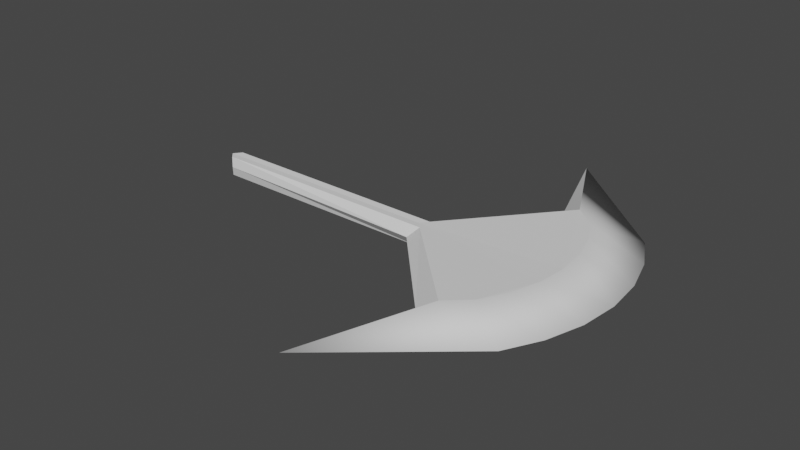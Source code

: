 # Source: AxeObstacle.blend  (saved by Blender 3.1.7; exported with 4.5.12 LTS)
import bpy
from mathutils import Matrix  # noqa: F401  (used for matrix-valued properties, if any)

bpy.ops.wm.read_factory_settings(use_empty=True)
scene = bpy.context.scene
scene.name = 'Scene'

# ---- collections
col_collection = bpy.data.collections.new('Collection'); scene.collection.children.link(col_collection)

# ---- world
world_world = bpy.data.worlds.new('World'); scene.world = world_world
world_world.use_nodes = True; world_world.node_tree.nodes.clear()
_N = world_world.node_tree.nodes; _L = world_world.node_tree.links
n0 = _N.new('ShaderNodeOutputWorld'); n0.name = 'World Output'; n0.location = (300, 300)
n1 = _N.new('ShaderNodeBackground'); n1.name = 'Background'; n1.location = (10, 300)
n1.inputs[0].default_value = (0.05088, 0.05088, 0.05088, 1.0)
_L.new(n1.outputs[0], n0.inputs[0])
n0.is_active_output = True
world_world.color = (0.05088, 0.05088, 0.05088)
world_world.use_sun_shadow = False
world_world.sun_shadow_jitter_overblur = 0.0

# ---- meshes
me_cylinder_005 = bpy.data.meshes.new('Cylinder.005')
me_cylinder_005.from_pydata([(0.0, 0.0, 0.3637), (0.0, 0.0, -0.3637), (0.5882, -0.5882, 0.6159), (0.7163, -0.4786, 0.6441), (0.5882, -0.5882, -0.6159), (0.7163, -0.4786, -0.6441), (0.7959, -0.3297, -0.6441), (0.7959, -0.3297, 0.6441), (0.8449, -0.1681, -0.6441), (0.8449, -0.1681, 0.6441), (0.8615, 0.0, -0.6441), (0.8615, 0.0, 0.6441), (0.2431, -1.236, 0.0), (0.948, -0.6335, 0.0), (1.053, -0.4363, 0.0), (1.118, -0.2224, 0.0), (1.14, 0.0, 0.0), (0.04116, -0.04116, 0.3827), (0.04116, -0.04116, -0.3827), (-0.0107, -0.08248, 0.0), (-1.384, 0.0, 0.0), (-1.384, 0.0, 0.3637), (-1.343, -0.04116, 0.3827), (-1.384, 0.0, -0.3637), (-1.343, -0.04116, -0.3827), (-1.33, -0.05448, 0.0), (0.4728, -0.6038, 0.0), (0.5882, 0.5882, 0.6159), (0.7163, 0.4786, 0.6441), (0.5882, 0.5882, -0.6159), (0.7163, 0.4786, -0.6441), (0.7959, 0.3297, -0.6441), (0.7959, 0.3297, 0.6441), (0.8449, 0.1681, -0.6441), (0.8449, 0.1681, 0.6441), (0.2431, 1.236, 0.0), (0.948, 0.6335, 0.0), (1.053, 0.4363, 0.0), (1.118, 0.2224, 0.0), (0.04116, 0.04116, 0.3827), (0.04116, 0.04116, -0.3827), (-0.0107, 0.08248, 0.0), (-1.343, 0.04116, 0.3827), (-1.343, 0.04116, -0.3827), (-1.33, 0.05448, 0.0), (0.4728, 0.6038, 0.0)], [], [(6, 5, 4, 18, 1, 10, 8), (26, 4, 12), (13, 3, 2, 12), (14, 7, 3, 13), (15, 9, 7, 14), (16, 11, 9, 15), (10, 16, 15, 8), (8, 15, 14, 6), (6, 14, 13, 5), (5, 13, 12, 4), (2, 26, 12), (17, 0, 21, 22), (21, 20, 25, 22), (20, 23, 24, 25), (19, 17, 22, 25), (1, 18, 24, 23), (18, 19, 25, 24), (17, 19, 26, 2), (19, 18, 4, 26), (17, 2, 3, 7, 9, 11, 0), (31, 33, 10, 1, 40, 29, 30), (45, 35, 29), (36, 35, 27, 28), (37, 36, 28, 32), (38, 37, 32, 34), (16, 38, 34, 11), (10, 33, 38, 16), (33, 31, 37, 38), (31, 30, 36, 37), (30, 29, 35, 36), (27, 35, 45), (39, 42, 21, 0), (21, 42, 44, 20), (20, 44, 43, 23), (41, 44, 42, 39), (1, 23, 43, 40), (40, 43, 44, 41), (39, 27, 45, 41), (41, 45, 29, 40), (39, 0, 11, 34, 32, 28, 27)])
me_cylinder_005.polygons.foreach_set('use_smooth', [0, 0, 1, 1, 1, 1, 1, 1, 1, 1, 0, 0, 0, 0, 0, 0, 0, 0, 0, 0, 0, 0, 1, 1, 1, 1, 1, 1, 1, 1, 0, 0, 0, 0, 0, 0, 0, 0, 0, 0])
_uv = me_cylinder_005.uv_layers.new(name='UVMap')
_uv.uv.foreach_set('vector', [0.0, 0.0, 0.0, 0.0, 0.0, 0.0, 0.0, 0.0, 0.0, 0.0, 0.0, 0.0, 0.0, 0.0, 0.2004, 0.484, 0.0, 0.5, 0.125, 0.495, 0.03125, 0.75, 0.03125, 1.0, 0.0, 1.0, 0.0, 0.75, 0.0625, 0.75, 0.0625, 1.0, 0.03125, 1.0, 0.03125, 0.75, 0.09375, 0.75, 0.09375, 1.0, 0.0625, 1.0, 0.0625, 0.75, 0.125, 0.75, 0.125, 1.0, 0.09375, 1.0, 0.09375, 0.75, 0.125, 0.5, 0.125, 0.75, 0.09375, 0.75, 0.09375, 0.5, 0.09375, 0.5, 0.09375, 0.75, 0.0625, 0.75, 0.0625, 0.5, 0.0625, 0.5, 0.0625, 0.75, 0.03125, 0.75, 0.03125, 0.5, 0.03125, 0.5, 0.03125, 0.75, 0.0, 0.75, 0.0, 0.5, 0.25, 0.48, 0.2004, 0.484, 0.125, 0.495, 0.25, 0.4438, 0.25, 0.4404, 0.25, 0.4404, 0.25, 0.4438, 0.25, 0.4404, 0.5, 0.4404, 0.4747, 0.4441, 0.25, 0.4438, 0.5, 0.4404, 0.75, 0.4404, 0.6993, 0.4444, 0.4747, 0.4441, 0.4747, 0.4441, 0.25, 0.4438, 0.25, 0.4438, 0.4747, 0.4441, 0.5596, 0.25, 0.5724, 0.2662, 0.5724, 0.2662, 0.5596, 0.25, 0.6993, 0.4444, 0.4747, 0.4441, 0.4747, 0.4441, 0.6993, 0.4444, 0.25, 0.4438, 0.4747, 0.4441, 0.2004, 0.484, 0.25, 0.48, 0.4747, 0.4441, 0.6993, 0.4444, 0.1509, 0.488, 0.2004, 0.484, 0.0, 0.0, 0.0, 0.0, 0.0, 0.0, 0.0, 0.0, 0.0, 0.0, 0.0, 0.0, 0.0, 0.0, 0.0, 0.0, 0.0, 0.0, 0.0, 0.0, 0.0, 0.0, 0.0, 0.0, 0.0, 0.0, 0.0, 0.0, 0.2004, 0.484, 0.125, 0.495, 0.1509, 0.488, 0.03125, 0.75, 0.0, 0.75, 0.0, 1.0, 0.03125, 1.0, 0.0625, 0.75, 0.03125, 0.75, 0.03125, 1.0, 0.0625, 1.0, 0.09375, 0.75, 0.0625, 0.75, 0.0625, 1.0, 0.09375, 1.0, 0.125, 0.75, 0.09375, 0.75, 0.09375, 1.0, 0.125, 1.0, 0.125, 0.5, 0.09375, 0.5, 0.09375, 0.75, 0.125, 0.75, 0.09375, 0.5, 0.0625, 0.5, 0.0625, 0.75, 0.09375, 0.75, 0.0625, 0.5, 0.03125, 0.5, 0.03125, 0.75, 0.0625, 0.75, 0.03125, 0.5, 0.0, 0.5, 0.0, 0.75, 0.03125, 0.75, 0.25, 0.49, 0.125, 0.495, 0.2004, 0.484, 0.25, 0.4438, 0.25, 0.4438, 0.25, 0.4404, 0.25, 0.4404, 0.25, 0.4404, 0.25, 0.4438, 0.4747, 0.4441, 0.5, 0.4404, 0.5, 0.4404, 0.4747, 0.4441, 0.6993, 0.4444, 0.75, 0.4404, 0.4747, 0.4441, 0.4747, 0.4441, 0.25, 0.4438, 0.25, 0.4438, 0.5596, 0.25, 0.5596, 0.25, 0.5724, 0.2662, 0.5724, 0.2662, 0.6993, 0.4444, 0.6993, 0.4444, 0.4747, 0.4441, 0.4747, 0.4441, 0.25, 0.4438, 0.25, 0.48, 0.2004, 0.484, 0.4747, 0.4441, 0.4747, 0.4441, 0.2004, 0.484, 0.1509, 0.488, 0.6993, 0.4444, 0.0, 0.0, 0.0, 0.0, 0.0, 0.0, 0.0, 0.0, 0.0, 0.0, 0.0, 0.0, 0.0, 0.0])
me_cylinder_005.use_remesh_fix_poles = True
me_cylinder_005.use_remesh_preserve_attributes = False
me_cylinder_005.update()

# ---- objects
ob_cylinder_001 = bpy.data.objects.new('Cylinder.001', me_cylinder_005)

# ---- transforms, parenting, visibility, modifiers, constraints
ob_cylinder_001.location = (0.0, 0.0, 0.0)
ob_cylinder_001.scale = (1.0, 1.0, 0.1462)

# ---- collection membership
col_collection.objects.link(ob_cylinder_001)

# ---- scene / render settings (as saved in the file)
scene.frame_start = 1; scene.frame_end = 250; scene.frame_set(1)
scene.render.engine = 'BLENDER_EEVEE_NEXT'
scene.cycles.sampling_pattern = 'TABULATED_SOBOL'
scene.cycles.use_light_tree = False
scene.view_settings.view_transform = 'Filmic'
bpy.context.view_layer.update()

# ---- added for rendering (the .blend has no active camera and no usable light): camera, sun
cam_auto = bpy.data.cameras.new('AutoCamera')
cam_auto.lens = 50.0
cam_auto.sensor_width = 36.0
cam_auto.clip_end = 1000.0
ob_auto_camera = bpy.data.objects.new('AutoCamera', cam_auto)
scene.collection.objects.link(ob_auto_camera)
ob_auto_camera.location = (3.15203, -3.92884, 2.61923)
ob_auto_camera.rotation_euler = (1.09748, -7.21219e-08, 0.694738)
scene.camera = ob_auto_camera
light_auto_sun = bpy.data.lights.new('AutoSun', 'SUN')
light_auto_sun.energy = 3.0
light_auto_sun.angle = 0.0523599
ob_auto_sun = bpy.data.objects.new('AutoSun', light_auto_sun)
scene.collection.objects.link(ob_auto_sun)
ob_auto_sun.rotation_euler = (0.872665, 0.174533, 0.523599)
bpy.context.view_layer.update()

